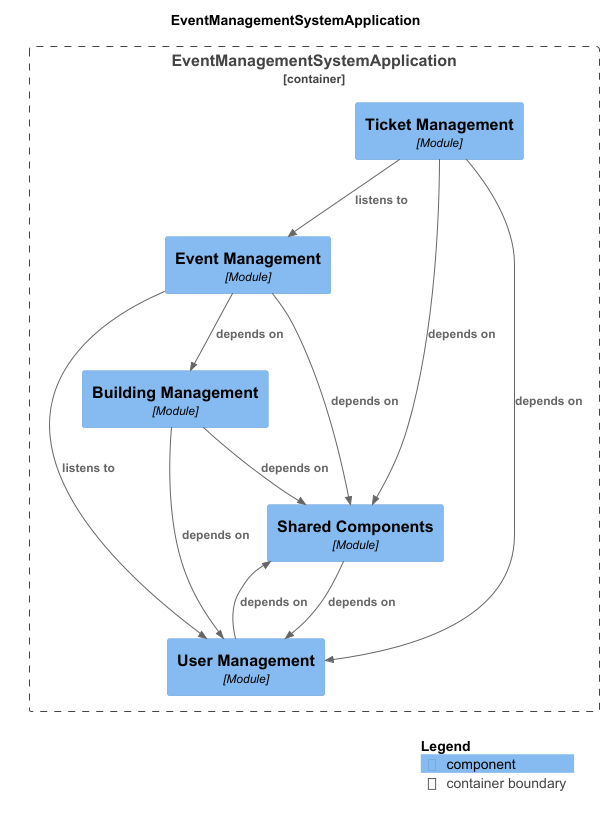

The diagram above was rendered by PlantUML. Its source (embedded in the PNG):
@startuml
set separator none
title EventManagementSystemApplication

top to bottom direction

!include <C4/C4>
!include <C4/C4_Context>
!include <C4/C4_Component>

Container_Boundary("EventManagementSystemApplication.EventManagementSystemApplication_boundary", "EventManagementSystemApplication", $tags="") {
  Component(EventManagementSystemApplication.EventManagementSystemApplication.SharedComponents, "Shared Components", $techn="Module", $descr="", $tags="", $link="")
  Component(EventManagementSystemApplication.EventManagementSystemApplication.TicketManagement, "Ticket Management", $techn="Module", $descr="", $tags="", $link="")
  Component(EventManagementSystemApplication.EventManagementSystemApplication.EventManagement, "Event Management", $techn="Module", $descr="", $tags="", $link="")
  Component(EventManagementSystemApplication.EventManagementSystemApplication.UserManagement, "User Management", $techn="Module", $descr="", $tags="", $link="")
  Component(EventManagementSystemApplication.EventManagementSystemApplication.BuildingManagement, "Building Management", $techn="Module", $descr="", $tags="", $link="")
}

Rel(EventManagementSystemApplication.EventManagementSystemApplication.SharedComponents, EventManagementSystemApplication.EventManagementSystemApplication.UserManagement, "depends on", $techn="", $tags="", $link="")
Rel(EventManagementSystemApplication.EventManagementSystemApplication.TicketManagement, EventManagementSystemApplication.EventManagementSystemApplication.EventManagement, "listens to", $techn="", $tags="", $link="")
Rel(EventManagementSystemApplication.EventManagementSystemApplication.TicketManagement, EventManagementSystemApplication.EventManagementSystemApplication.SharedComponents, "depends on", $techn="", $tags="", $link="")
Rel(EventManagementSystemApplication.EventManagementSystemApplication.TicketManagement, EventManagementSystemApplication.EventManagementSystemApplication.UserManagement, "depends on", $techn="", $tags="", $link="")
Rel(EventManagementSystemApplication.EventManagementSystemApplication.EventManagement, EventManagementSystemApplication.EventManagementSystemApplication.UserManagement, "listens to", $techn="", $tags="", $link="")
Rel(EventManagementSystemApplication.EventManagementSystemApplication.EventManagement, EventManagementSystemApplication.EventManagementSystemApplication.SharedComponents, "depends on", $techn="", $tags="", $link="")
Rel(EventManagementSystemApplication.EventManagementSystemApplication.EventManagement, EventManagementSystemApplication.EventManagementSystemApplication.BuildingManagement, "depends on", $techn="", $tags="", $link="")
Rel(EventManagementSystemApplication.EventManagementSystemApplication.UserManagement, EventManagementSystemApplication.EventManagementSystemApplication.SharedComponents, "depends on", $techn="", $tags="", $link="")
Rel(EventManagementSystemApplication.EventManagementSystemApplication.BuildingManagement, EventManagementSystemApplication.EventManagementSystemApplication.SharedComponents, "depends on", $techn="", $tags="", $link="")
Rel(EventManagementSystemApplication.EventManagementSystemApplication.BuildingManagement, EventManagementSystemApplication.EventManagementSystemApplication.UserManagement, "depends on", $techn="", $tags="", $link="")

SHOW_LEGEND(true)
@enduml